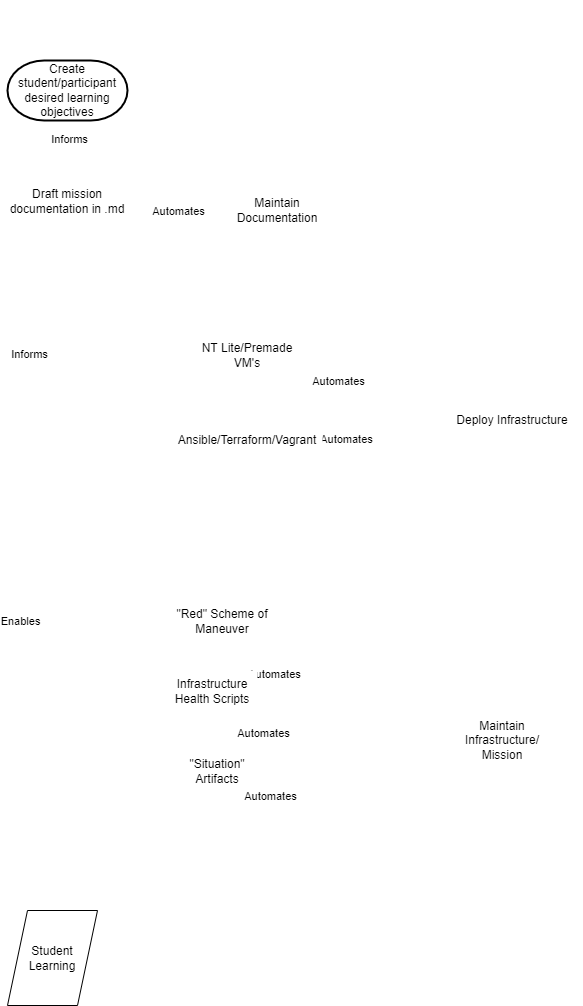

The diagram above was exported from draw.io. Its source (the exported page's mxGraphModel, read from the mxfile embedded in the PNG):
<mxGraphModel dx="873" dy="564" grid="1" gridSize="10" guides="1" tooltips="1" connect="1" arrows="1" fold="1" page="1" pageScale="1" pageWidth="850" pageHeight="1100" math="0" shadow="0">
  <root>
    <mxCell id="0" />
    <mxCell id="1" parent="0" />
    <mxCell id="2" value="&lt;u&gt;&lt;font color=&quot;#ffffff&quot;&gt;1. Building New Mission&lt;/font&gt;&lt;/u&gt;" style="text;html=1;strokeColor=none;fillColor=none;align=center;verticalAlign=middle;whiteSpace=wrap;rounded=0;" vertex="1" parent="1">
      <mxGeometry x="90" y="60" width="130" height="30" as="geometry" />
    </mxCell>
    <mxCell id="8" style="edgeStyle=none;html=1;strokeColor=#FFFFFF;entryX=0.5;entryY=0;entryDx=0;entryDy=0;" edge="1" parent="1" source="3" target="42">
      <mxGeometry relative="1" as="geometry" />
    </mxCell>
    <mxCell id="9" value="Informs" style="edgeLabel;html=1;align=center;verticalAlign=middle;resizable=0;points=[];" vertex="1" connectable="0" parent="8">
      <mxGeometry x="0.415" relative="1" as="geometry">
        <mxPoint x="-27" as="offset" />
      </mxGeometry>
    </mxCell>
    <mxCell id="18" style="edgeStyle=none;html=1;entryX=0;entryY=0.5;entryDx=0;entryDy=0;strokeColor=#FFFFFF;" edge="1" parent="1" source="3" target="17">
      <mxGeometry relative="1" as="geometry" />
    </mxCell>
    <mxCell id="19" value="Automates" style="edgeLabel;html=1;align=center;verticalAlign=middle;resizable=0;points=[];" vertex="1" connectable="0" parent="18">
      <mxGeometry x="-0.5" y="-2" relative="1" as="geometry">
        <mxPoint x="25" y="-2" as="offset" />
      </mxGeometry>
    </mxCell>
    <mxCell id="3" value="&lt;font color=&quot;#000000&quot;&gt;Draft mission documentation in .md&lt;/font&gt;" style="shape=document;whiteSpace=wrap;html=1;boundedLbl=1;fontFamily=Helvetica;fontSize=12;fontColor=default;align=center;strokeColor=none;fillColor=#FFFFFF;" vertex="1" parent="1">
      <mxGeometry x="90" y="240" width="120" height="60" as="geometry" />
    </mxCell>
    <mxCell id="11" style="edgeStyle=none;html=1;entryX=0.5;entryY=0;entryDx=0;entryDy=0;strokeColor=#FFFFFF;exitX=0.5;exitY=1;exitDx=0;exitDy=0;" edge="1" parent="1" source="42" target="35">
      <mxGeometry relative="1" as="geometry" />
    </mxCell>
    <mxCell id="12" value="Enables" style="edgeLabel;html=1;align=center;verticalAlign=middle;resizable=0;points=[];" vertex="1" connectable="0" parent="11">
      <mxGeometry x="0.54" y="-1" relative="1" as="geometry">
        <mxPoint x="-32" y="-1" as="offset" />
      </mxGeometry>
    </mxCell>
    <mxCell id="14" style="edgeStyle=none;html=1;entryX=0.5;entryY=0;entryDx=0;entryDy=0;strokeColor=#FFFFFF;exitX=0.5;exitY=0.88;exitDx=0;exitDy=0;exitPerimeter=0;" edge="1" parent="1" source="4" target="13">
      <mxGeometry relative="1" as="geometry" />
    </mxCell>
    <mxCell id="15" value="Automates" style="edgeLabel;html=1;align=center;verticalAlign=middle;resizable=0;points=[];" vertex="1" connectable="0" parent="14">
      <mxGeometry x="-0.26" y="-2" relative="1" as="geometry">
        <mxPoint as="offset" />
      </mxGeometry>
    </mxCell>
    <mxCell id="4" value="&lt;font color=&quot;#000000&quot;&gt;Ansible/Terraform/Vagrant&lt;/font&gt;" style="strokeWidth=2;html=1;shape=mxgraph.flowchart.multi-document;whiteSpace=wrap;fontFamily=Helvetica;fontSize=12;fontColor=default;align=center;strokeColor=none;fillColor=#FFFFFF;" vertex="1" parent="1">
      <mxGeometry x="255" y="460" width="150" height="80" as="geometry" />
    </mxCell>
    <mxCell id="6" style="edgeStyle=none;html=1;entryX=0.5;entryY=0;entryDx=0;entryDy=0;strokeColor=#FFFFFF;" edge="1" parent="1" source="5" target="3">
      <mxGeometry relative="1" as="geometry" />
    </mxCell>
    <mxCell id="7" value="Informs" style="edgeLabel;html=1;align=center;verticalAlign=middle;resizable=0;points=[];" vertex="1" connectable="0" parent="6">
      <mxGeometry x="-0.3667" y="1" relative="1" as="geometry">
        <mxPoint as="offset" />
      </mxGeometry>
    </mxCell>
    <mxCell id="5" value="Create student/participant desired learning objectives" style="strokeWidth=2;html=1;shape=mxgraph.flowchart.terminator;whiteSpace=wrap;fontFamily=Helvetica;fontSize=12;fontColor=default;align=center;strokeColor=default;fillColor=default;" vertex="1" parent="1">
      <mxGeometry x="90" y="120" width="120" height="60" as="geometry" />
    </mxCell>
    <mxCell id="20" style="edgeStyle=none;html=1;entryX=0.5;entryY=0;entryDx=0;entryDy=0;strokeColor=#FFFFFF;exitX=0.512;exitY=0.897;exitDx=0;exitDy=0;exitPerimeter=0;" edge="1" parent="1" source="10" target="16">
      <mxGeometry relative="1" as="geometry" />
    </mxCell>
    <mxCell id="29" value="Automates" style="edgeLabel;html=1;align=center;verticalAlign=middle;resizable=0;points=[];" vertex="1" connectable="0" parent="20">
      <mxGeometry x="-0.6308" y="2" relative="1" as="geometry">
        <mxPoint x="-2" y="13" as="offset" />
      </mxGeometry>
    </mxCell>
    <mxCell id="28" style="edgeStyle=none;html=1;entryX=0.5;entryY=0;entryDx=0;entryDy=0;strokeColor=#FFFFFF;exitX=0.5;exitY=1;exitDx=0;exitDy=0;" edge="1" parent="1" source="35" target="27">
      <mxGeometry relative="1" as="geometry" />
    </mxCell>
    <mxCell id="10" value="&lt;font color=&quot;#000000&quot;&gt;&quot;Red&quot; Scheme of Maneuver&lt;/font&gt;" style="shape=document;whiteSpace=wrap;html=1;boundedLbl=1;fontFamily=Helvetica;fontSize=12;fontColor=default;align=center;strokeColor=none;fillColor=#FFFFFF;" vertex="1" parent="1">
      <mxGeometry x="255" y="660" width="100" height="60" as="geometry" />
    </mxCell>
    <mxCell id="13" value="&lt;font color=&quot;#000000&quot;&gt;Deploy Infrastructure&lt;/font&gt;" style="shape=parallelogram;perimeter=parallelogramPerimeter;whiteSpace=wrap;html=1;fixedSize=1;fontFamily=Helvetica;fontSize=12;fontColor=default;align=center;strokeColor=none;fillColor=#FFFFFF;" vertex="1" parent="1">
      <mxGeometry x="525" y="440" width="140" height="80" as="geometry" />
    </mxCell>
    <mxCell id="16" value="&lt;font color=&quot;#000000&quot;&gt;Maintain Infrastructure/ Mission&lt;/font&gt;" style="shape=parallelogram;perimeter=parallelogramPerimeter;whiteSpace=wrap;html=1;fixedSize=1;fontFamily=Helvetica;fontSize=12;fontColor=default;align=center;strokeColor=none;fillColor=#FFFFFF;" vertex="1" parent="1">
      <mxGeometry x="525" y="760" width="120" height="80" as="geometry" />
    </mxCell>
    <mxCell id="17" value="&lt;font color=&quot;#000000&quot;&gt;Maintain Documentation&lt;/font&gt;" style="shape=parallelogram;perimeter=parallelogramPerimeter;whiteSpace=wrap;html=1;fixedSize=1;fontFamily=Helvetica;fontSize=12;fontColor=default;align=center;strokeColor=none;fillColor=#FFFFFF;" vertex="1" parent="1">
      <mxGeometry x="300" y="230" width="120" height="80" as="geometry" />
    </mxCell>
    <mxCell id="27" value="Student Learning" style="shape=parallelogram;perimeter=parallelogramPerimeter;whiteSpace=wrap;html=1;fixedSize=1;fontFamily=Helvetica;fontSize=12;fontColor=default;align=center;strokeColor=default;fillColor=default;" vertex="1" parent="1">
      <mxGeometry x="90" y="970" width="90" height="95" as="geometry" />
    </mxCell>
    <mxCell id="35" value="&lt;font color=&quot;#ffffff&quot;&gt;Range Maintenance&lt;/font&gt;" style="verticalLabelPosition=bottom;verticalAlign=top;html=1;shape=process;whiteSpace=wrap;rounded=1;size=0.14;arcSize=6;shadow=0;strokeColor=#FFFFFF;fontColor=#000000;fillColor=none;" vertex="1" parent="1">
      <mxGeometry x="85" y="730" width="100" height="60" as="geometry" />
    </mxCell>
    <mxCell id="36" value="&lt;font color=&quot;#000000&quot;&gt;Infrastructure Health Scripts&lt;/font&gt;" style="shape=document;whiteSpace=wrap;html=1;boundedLbl=1;fontFamily=Helvetica;fontSize=12;fontColor=default;align=center;strokeColor=none;fillColor=#FFFFFF;" vertex="1" parent="1">
      <mxGeometry x="250" y="730" width="90" height="60" as="geometry" />
    </mxCell>
    <mxCell id="37" value="&lt;font color=&quot;#000000&quot;&gt;&quot;Situation&quot; Artifacts&lt;/font&gt;" style="shape=document;whiteSpace=wrap;html=1;boundedLbl=1;fontFamily=Helvetica;fontSize=12;fontColor=default;align=center;strokeColor=none;fillColor=#FFFFFF;" vertex="1" parent="1">
      <mxGeometry x="255" y="810" width="90" height="60" as="geometry" />
    </mxCell>
    <mxCell id="38" style="edgeStyle=none;html=1;entryX=0.5;entryY=0;entryDx=0;entryDy=0;strokeColor=#FFFFFF;exitX=0.489;exitY=0.935;exitDx=0;exitDy=0;exitPerimeter=0;" edge="1" parent="1" source="36" target="16">
      <mxGeometry relative="1" as="geometry">
        <mxPoint x="626.2" y="419.99999999999994" as="sourcePoint" />
        <mxPoint x="695" y="516.1800000000001" as="targetPoint" />
      </mxGeometry>
    </mxCell>
    <mxCell id="39" value="Automates" style="edgeLabel;html=1;align=center;verticalAlign=middle;resizable=0;points=[];" vertex="1" connectable="0" parent="38">
      <mxGeometry x="-0.6308" y="2" relative="1" as="geometry">
        <mxPoint x="-2" y="13" as="offset" />
      </mxGeometry>
    </mxCell>
    <mxCell id="40" style="edgeStyle=none;html=1;entryX=0.5;entryY=0;entryDx=0;entryDy=0;strokeColor=#FFFFFF;exitX=0.52;exitY=0.884;exitDx=0;exitDy=0;exitPerimeter=0;" edge="1" parent="1" source="37" target="16">
      <mxGeometry relative="1" as="geometry">
        <mxPoint x="716.2" y="430" as="sourcePoint" />
        <mxPoint x="785" y="526.1800000000001" as="targetPoint" />
      </mxGeometry>
    </mxCell>
    <mxCell id="41" value="Automates" style="edgeLabel;html=1;align=center;verticalAlign=middle;resizable=0;points=[];" vertex="1" connectable="0" parent="40">
      <mxGeometry x="-0.6308" y="2" relative="1" as="geometry">
        <mxPoint x="-2" y="13" as="offset" />
      </mxGeometry>
    </mxCell>
    <mxCell id="42" value="&lt;font color=&quot;#ffffff&quot;&gt;Build Infrastructure&lt;/font&gt;" style="verticalLabelPosition=bottom;verticalAlign=top;html=1;shape=process;whiteSpace=wrap;rounded=1;size=0.14;arcSize=6;shadow=0;strokeColor=#FFFFFF;fontColor=#000000;fillColor=none;" vertex="1" parent="1">
      <mxGeometry x="85" y="460" width="100" height="60" as="geometry" />
    </mxCell>
    <mxCell id="43" value="&lt;font color=&quot;#000000&quot;&gt;NT Lite/Premade VM's&lt;/font&gt;" style="strokeWidth=2;html=1;shape=mxgraph.flowchart.multi-document;whiteSpace=wrap;fontFamily=Helvetica;fontSize=12;fontColor=default;align=center;strokeColor=none;fillColor=#FFFFFF;" vertex="1" parent="1">
      <mxGeometry x="280" y="390" width="100" height="50" as="geometry" />
    </mxCell>
    <mxCell id="45" style="edgeStyle=none;html=1;entryX=0.5;entryY=0;entryDx=0;entryDy=0;strokeColor=#FFFFFF;exitX=0.379;exitY=0.953;exitDx=0;exitDy=0;exitPerimeter=0;" edge="1" parent="1" source="43" target="13">
      <mxGeometry relative="1" as="geometry">
        <mxPoint x="445" y="510" as="sourcePoint" />
        <mxPoint x="520" y="599.6" as="targetPoint" />
      </mxGeometry>
    </mxCell>
    <mxCell id="46" value="Automates" style="edgeLabel;html=1;align=center;verticalAlign=middle;resizable=0;points=[];" vertex="1" connectable="0" parent="45">
      <mxGeometry x="-0.26" y="-2" relative="1" as="geometry">
        <mxPoint as="offset" />
      </mxGeometry>
    </mxCell>
  </root>
</mxGraphModel>